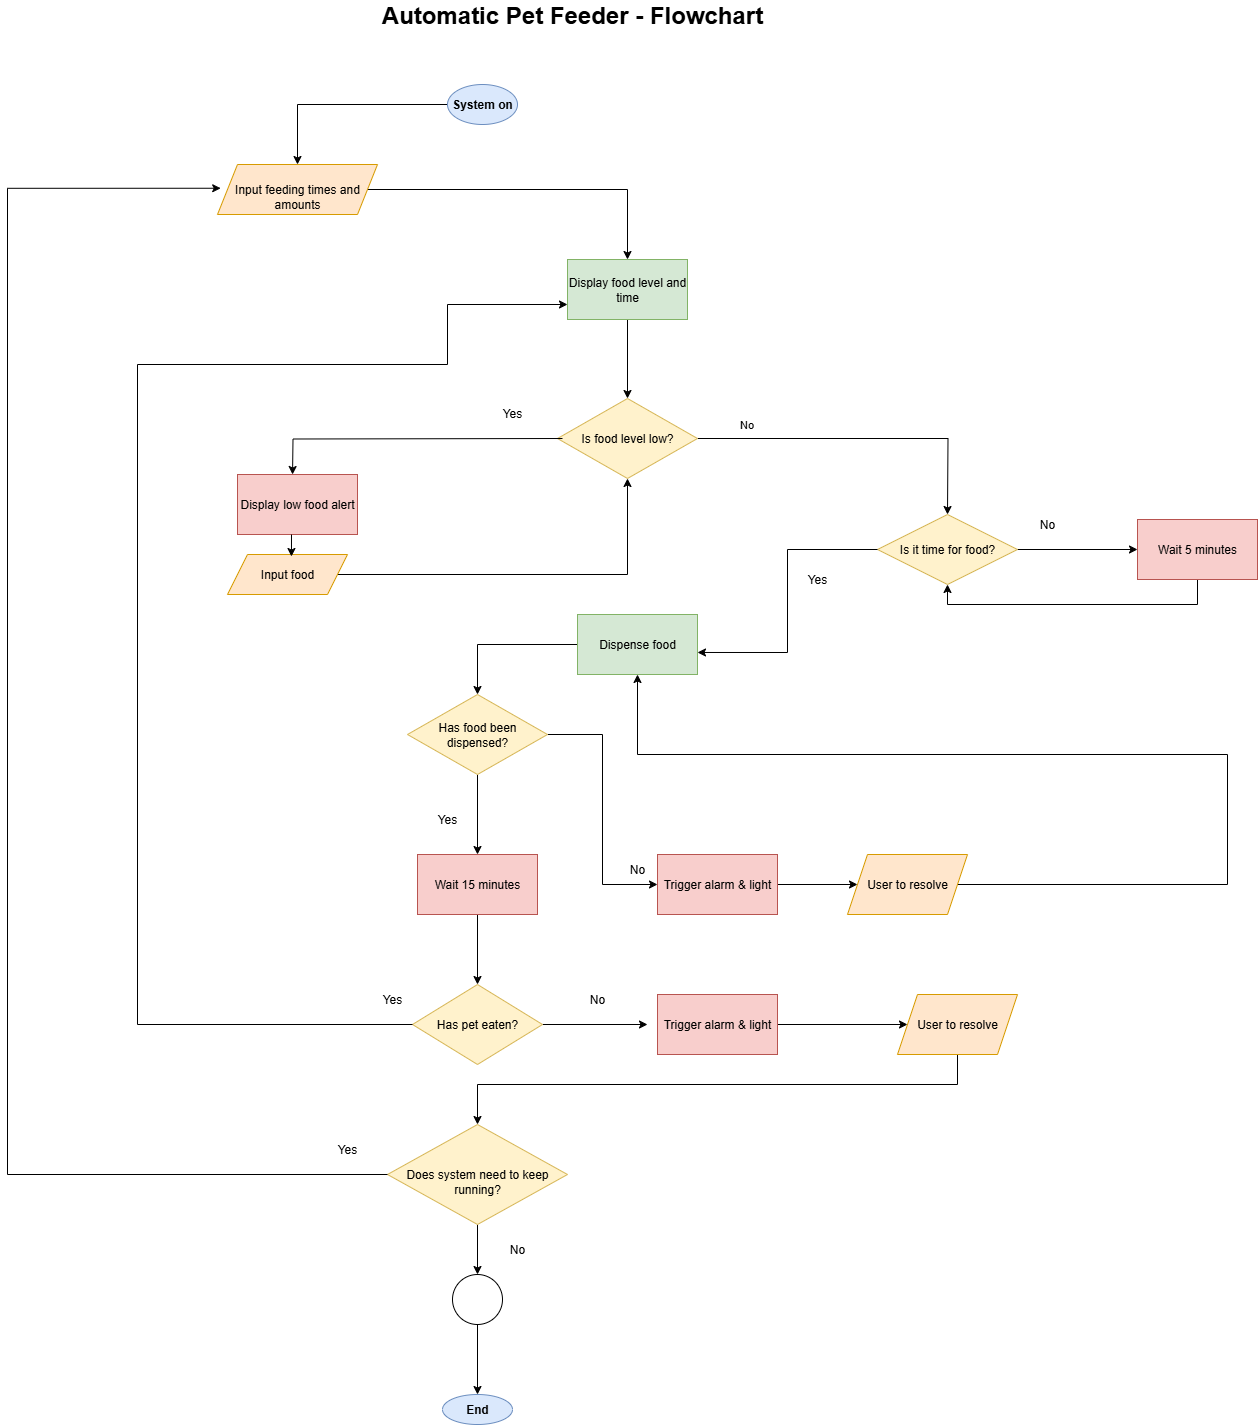

The diagram above was exported from draw.io. Its source (the exported page's mxGraphModel, read from the mxfile embedded in the PNG):
<mxGraphModel dx="1426" dy="1941" grid="1" gridSize="10" guides="1" tooltips="1" connect="1" arrows="1" fold="1" page="1" pageScale="1" pageWidth="850" pageHeight="1100" math="0" shadow="0">
  <root>
    <mxCell id="0" />
    <mxCell id="1" parent="0" />
    <mxCell id="g9RP8W8scdkynO6h1eL2-19" style="edgeStyle=orthogonalEdgeStyle;rounded=0;orthogonalLoop=1;jettySize=auto;html=1;entryX=0.5;entryY=0;entryDx=0;entryDy=0;" parent="1" source="g9RP8W8scdkynO6h1eL2-1" target="g9RP8W8scdkynO6h1eL2-4" edge="1">
      <mxGeometry relative="1" as="geometry" />
    </mxCell>
    <mxCell id="g9RP8W8scdkynO6h1eL2-1" value="System on" style="ellipse;whiteSpace=wrap;html=1;fillColor=#dae8fc;strokeColor=#6c8ebf;fontStyle=1" parent="1" vertex="1">
      <mxGeometry x="610" y="20" width="70" height="40" as="geometry" />
    </mxCell>
    <mxCell id="g9RP8W8scdkynO6h1eL2-24" style="edgeStyle=orthogonalEdgeStyle;rounded=0;orthogonalLoop=1;jettySize=auto;html=1;entryX=0.5;entryY=0;entryDx=0;entryDy=0;" parent="1" source="g9RP8W8scdkynO6h1eL2-4" target="g9RP8W8scdkynO6h1eL2-6" edge="1">
      <mxGeometry relative="1" as="geometry">
        <mxPoint x="730" y="125" as="targetPoint" />
      </mxGeometry>
    </mxCell>
    <mxCell id="g9RP8W8scdkynO6h1eL2-4" value="&lt;div&gt;&lt;br&gt;&lt;/div&gt;Input feeding times and amounts" style="shape=parallelogram;perimeter=parallelogramPerimeter;whiteSpace=wrap;html=1;fixedSize=1;fillColor=#ffe6cc;strokeColor=#d79b00;" parent="1" vertex="1">
      <mxGeometry x="380" y="100" width="160" height="50" as="geometry" />
    </mxCell>
    <mxCell id="g9RP8W8scdkynO6h1eL2-82" style="edgeStyle=orthogonalEdgeStyle;rounded=0;orthogonalLoop=1;jettySize=auto;html=1;" parent="1" source="g9RP8W8scdkynO6h1eL2-5" target="g9RP8W8scdkynO6h1eL2-62" edge="1">
      <mxGeometry relative="1" as="geometry">
        <Array as="points">
          <mxPoint x="790" y="510" />
        </Array>
      </mxGeometry>
    </mxCell>
    <mxCell id="g9RP8W8scdkynO6h1eL2-5" value="Input food" style="shape=parallelogram;perimeter=parallelogramPerimeter;whiteSpace=wrap;html=1;fixedSize=1;fillColor=#ffe6cc;strokeColor=#d79b00;" parent="1" vertex="1">
      <mxGeometry x="390" y="490" width="120" height="40" as="geometry" />
    </mxCell>
    <mxCell id="g9RP8W8scdkynO6h1eL2-63" style="edgeStyle=orthogonalEdgeStyle;rounded=0;orthogonalLoop=1;jettySize=auto;html=1;" parent="1" source="g9RP8W8scdkynO6h1eL2-6" target="g9RP8W8scdkynO6h1eL2-62" edge="1">
      <mxGeometry relative="1" as="geometry" />
    </mxCell>
    <mxCell id="g9RP8W8scdkynO6h1eL2-6" value="Display food level and time" style="rounded=0;whiteSpace=wrap;html=1;fillColor=#d5e8d4;strokeColor=#82b366;" parent="1" vertex="1">
      <mxGeometry x="730" y="195" width="120" height="60" as="geometry" />
    </mxCell>
    <mxCell id="g9RP8W8scdkynO6h1eL2-45" style="edgeStyle=orthogonalEdgeStyle;rounded=0;orthogonalLoop=1;jettySize=auto;html=1;entryX=0;entryY=0.5;entryDx=0;entryDy=0;" parent="1" source="g9RP8W8scdkynO6h1eL2-8" target="g9RP8W8scdkynO6h1eL2-32" edge="1">
      <mxGeometry relative="1" as="geometry" />
    </mxCell>
    <mxCell id="g9RP8W8scdkynO6h1eL2-114" style="edgeStyle=orthogonalEdgeStyle;rounded=0;orthogonalLoop=1;jettySize=auto;html=1;entryX=0.5;entryY=0;entryDx=0;entryDy=0;" parent="1" source="g9RP8W8scdkynO6h1eL2-8" target="g9RP8W8scdkynO6h1eL2-113" edge="1">
      <mxGeometry relative="1" as="geometry" />
    </mxCell>
    <mxCell id="g9RP8W8scdkynO6h1eL2-8" value="Has food been dispensed?" style="rhombus;whiteSpace=wrap;html=1;fillColor=#fff2cc;strokeColor=#d6b656;" parent="1" vertex="1">
      <mxGeometry x="570" y="630" width="140" height="80" as="geometry" />
    </mxCell>
    <mxCell id="g9RP8W8scdkynO6h1eL2-91" style="edgeStyle=orthogonalEdgeStyle;rounded=0;orthogonalLoop=1;jettySize=auto;html=1;" parent="1" source="g9RP8W8scdkynO6h1eL2-9" edge="1">
      <mxGeometry relative="1" as="geometry">
        <mxPoint x="810" y="960" as="targetPoint" />
      </mxGeometry>
    </mxCell>
    <mxCell id="g9RP8W8scdkynO6h1eL2-9" value="Has pet eaten?" style="rhombus;whiteSpace=wrap;html=1;fillColor=#fff2cc;strokeColor=#d6b656;" parent="1" vertex="1">
      <mxGeometry x="575" y="920" width="130" height="80" as="geometry" />
    </mxCell>
    <mxCell id="g9RP8W8scdkynO6h1eL2-86" style="edgeStyle=orthogonalEdgeStyle;rounded=0;orthogonalLoop=1;jettySize=auto;html=1;entryX=0;entryY=0.5;entryDx=0;entryDy=0;" parent="1" source="g9RP8W8scdkynO6h1eL2-11" target="g9RP8W8scdkynO6h1eL2-30" edge="1">
      <mxGeometry relative="1" as="geometry" />
    </mxCell>
    <mxCell id="g9RP8W8scdkynO6h1eL2-11" value="Is it time for food?" style="rhombus;whiteSpace=wrap;html=1;fillColor=#fff2cc;strokeColor=#d6b656;" parent="1" vertex="1">
      <mxGeometry x="1040" y="450" width="140" height="70" as="geometry" />
    </mxCell>
    <mxCell id="g9RP8W8scdkynO6h1eL2-44" style="edgeStyle=orthogonalEdgeStyle;rounded=0;orthogonalLoop=1;jettySize=auto;html=1;entryX=0.5;entryY=0;entryDx=0;entryDy=0;" parent="1" source="g9RP8W8scdkynO6h1eL2-25" target="g9RP8W8scdkynO6h1eL2-8" edge="1">
      <mxGeometry relative="1" as="geometry" />
    </mxCell>
    <mxCell id="g9RP8W8scdkynO6h1eL2-25" value="Dispense food" style="rounded=0;whiteSpace=wrap;html=1;fillColor=#d5e8d4;strokeColor=#82b366;" parent="1" vertex="1">
      <mxGeometry x="740" y="550" width="120" height="60" as="geometry" />
    </mxCell>
    <mxCell id="g9RP8W8scdkynO6h1eL2-85" style="edgeStyle=orthogonalEdgeStyle;rounded=0;orthogonalLoop=1;jettySize=auto;html=1;entryX=0.5;entryY=1;entryDx=0;entryDy=0;" parent="1" source="g9RP8W8scdkynO6h1eL2-30" target="g9RP8W8scdkynO6h1eL2-11" edge="1">
      <mxGeometry relative="1" as="geometry">
        <Array as="points">
          <mxPoint x="1360" y="540" />
          <mxPoint x="1110" y="540" />
        </Array>
      </mxGeometry>
    </mxCell>
    <mxCell id="g9RP8W8scdkynO6h1eL2-30" value="Wait 5 minutes" style="rounded=0;whiteSpace=wrap;html=1;fillColor=#f8cecc;strokeColor=#b85450;" parent="1" vertex="1">
      <mxGeometry x="1300" y="455" width="120" height="60" as="geometry" />
    </mxCell>
    <mxCell id="g9RP8W8scdkynO6h1eL2-46" style="edgeStyle=orthogonalEdgeStyle;rounded=0;orthogonalLoop=1;jettySize=auto;html=1;entryX=0;entryY=0.5;entryDx=0;entryDy=0;" parent="1" source="g9RP8W8scdkynO6h1eL2-32" target="g9RP8W8scdkynO6h1eL2-87" edge="1">
      <mxGeometry relative="1" as="geometry">
        <mxPoint x="990" y="820" as="targetPoint" />
      </mxGeometry>
    </mxCell>
    <mxCell id="g9RP8W8scdkynO6h1eL2-32" value="Trigger alarm &amp;amp; light" style="rounded=0;whiteSpace=wrap;html=1;fillColor=#f8cecc;strokeColor=#b85450;" parent="1" vertex="1">
      <mxGeometry x="820" y="790" width="120" height="60" as="geometry" />
    </mxCell>
    <mxCell id="g9RP8W8scdkynO6h1eL2-53" value="No" style="text;html=1;align=center;verticalAlign=middle;whiteSpace=wrap;rounded=0;" parent="1" vertex="1">
      <mxGeometry x="770" y="790" width="60" height="30" as="geometry" />
    </mxCell>
    <mxCell id="g9RP8W8scdkynO6h1eL2-54" value="Yes" style="text;html=1;align=center;verticalAlign=middle;whiteSpace=wrap;rounded=0;" parent="1" vertex="1">
      <mxGeometry x="525" y="920" width="60" height="30" as="geometry" />
    </mxCell>
    <mxCell id="g9RP8W8scdkynO6h1eL2-55" value="No" style="text;html=1;align=center;verticalAlign=middle;whiteSpace=wrap;rounded=0;" parent="1" vertex="1">
      <mxGeometry x="730" y="920" width="60" height="30" as="geometry" />
    </mxCell>
    <mxCell id="g9RP8W8scdkynO6h1eL2-56" value="Yes" style="text;html=1;align=center;verticalAlign=middle;whiteSpace=wrap;rounded=0;" parent="1" vertex="1">
      <mxGeometry x="580" y="740" width="60" height="30" as="geometry" />
    </mxCell>
    <mxCell id="g9RP8W8scdkynO6h1eL2-68" style="edgeStyle=orthogonalEdgeStyle;rounded=0;orthogonalLoop=1;jettySize=auto;html=1;exitX=1;exitY=0.5;exitDx=0;exitDy=0;" parent="1" source="g9RP8W8scdkynO6h1eL2-62" edge="1">
      <mxGeometry relative="1" as="geometry">
        <mxPoint x="1110" y="450" as="targetPoint" />
      </mxGeometry>
    </mxCell>
    <mxCell id="g9RP8W8scdkynO6h1eL2-77" value="No" style="edgeLabel;html=1;align=center;verticalAlign=middle;resizable=0;points=[];" parent="g9RP8W8scdkynO6h1eL2-68" vertex="1" connectable="0">
      <mxGeometry x="-0.2375" y="8" relative="1" as="geometry">
        <mxPoint x="-76" y="-7" as="offset" />
      </mxGeometry>
    </mxCell>
    <mxCell id="g9RP8W8scdkynO6h1eL2-62" value="Is food level low?" style="rhombus;whiteSpace=wrap;html=1;fillColor=#fff2cc;strokeColor=#d6b656;" parent="1" vertex="1">
      <mxGeometry x="720" y="334" width="140" height="80" as="geometry" />
    </mxCell>
    <mxCell id="g9RP8W8scdkynO6h1eL2-71" value="Yes" style="text;html=1;align=center;verticalAlign=middle;whiteSpace=wrap;rounded=0;" parent="1" vertex="1">
      <mxGeometry x="950" y="500" width="60" height="30" as="geometry" />
    </mxCell>
    <mxCell id="g9RP8W8scdkynO6h1eL2-73" value="No" style="text;html=1;align=center;verticalAlign=middle;whiteSpace=wrap;rounded=0;" parent="1" vertex="1">
      <mxGeometry x="1180" y="445" width="60" height="30" as="geometry" />
    </mxCell>
    <mxCell id="g9RP8W8scdkynO6h1eL2-74" style="edgeStyle=orthogonalEdgeStyle;rounded=0;orthogonalLoop=1;jettySize=auto;html=1;entryX=0;entryY=0.75;entryDx=0;entryDy=0;" parent="1" source="g9RP8W8scdkynO6h1eL2-9" target="g9RP8W8scdkynO6h1eL2-6" edge="1">
      <mxGeometry relative="1" as="geometry">
        <mxPoint x="680" y="240" as="targetPoint" />
        <Array as="points">
          <mxPoint x="300" y="960" />
          <mxPoint x="300" y="300" />
          <mxPoint x="610" y="300" />
          <mxPoint x="610" y="240" />
        </Array>
      </mxGeometry>
    </mxCell>
    <mxCell id="g9RP8W8scdkynO6h1eL2-78" value="Display low food alert" style="rounded=0;whiteSpace=wrap;html=1;fillColor=#f8cecc;strokeColor=#b85450;" parent="1" vertex="1">
      <mxGeometry x="400" y="410" width="120" height="60" as="geometry" />
    </mxCell>
    <mxCell id="g9RP8W8scdkynO6h1eL2-80" style="edgeStyle=orthogonalEdgeStyle;rounded=0;orthogonalLoop=1;jettySize=auto;html=1;entryX=0.417;entryY=0;entryDx=0;entryDy=0;entryPerimeter=0;" parent="1" edge="1">
      <mxGeometry relative="1" as="geometry">
        <mxPoint x="725" y="374" as="sourcePoint" />
        <mxPoint x="455.03999999999996" y="410" as="targetPoint" />
      </mxGeometry>
    </mxCell>
    <mxCell id="g9RP8W8scdkynO6h1eL2-81" style="edgeStyle=orthogonalEdgeStyle;rounded=0;orthogonalLoop=1;jettySize=auto;html=1;entryX=0.583;entryY=0.05;entryDx=0;entryDy=0;entryPerimeter=0;" parent="1" edge="1">
      <mxGeometry relative="1" as="geometry">
        <mxPoint x="454" y="470" as="sourcePoint" />
        <mxPoint x="453.96000000000004" y="492" as="targetPoint" />
      </mxGeometry>
    </mxCell>
    <mxCell id="g9RP8W8scdkynO6h1eL2-83" style="edgeStyle=orthogonalEdgeStyle;rounded=0;orthogonalLoop=1;jettySize=auto;html=1;entryX=1;entryY=0.633;entryDx=0;entryDy=0;entryPerimeter=0;" parent="1" source="g9RP8W8scdkynO6h1eL2-11" target="g9RP8W8scdkynO6h1eL2-25" edge="1">
      <mxGeometry relative="1" as="geometry" />
    </mxCell>
    <mxCell id="g9RP8W8scdkynO6h1eL2-88" style="edgeStyle=orthogonalEdgeStyle;rounded=0;orthogonalLoop=1;jettySize=auto;html=1;entryX=0.5;entryY=1;entryDx=0;entryDy=0;" parent="1" source="g9RP8W8scdkynO6h1eL2-87" target="g9RP8W8scdkynO6h1eL2-25" edge="1">
      <mxGeometry relative="1" as="geometry">
        <Array as="points">
          <mxPoint x="1390" y="820" />
          <mxPoint x="1390" y="690" />
          <mxPoint x="800" y="690" />
        </Array>
      </mxGeometry>
    </mxCell>
    <mxCell id="g9RP8W8scdkynO6h1eL2-87" value="User to resolve" style="shape=parallelogram;perimeter=parallelogramPerimeter;whiteSpace=wrap;html=1;fixedSize=1;fillColor=#ffe6cc;strokeColor=#d79b00;" parent="1" vertex="1">
      <mxGeometry x="1010" y="790" width="120" height="60" as="geometry" />
    </mxCell>
    <mxCell id="g9RP8W8scdkynO6h1eL2-93" style="edgeStyle=orthogonalEdgeStyle;rounded=0;orthogonalLoop=1;jettySize=auto;html=1;entryX=0;entryY=0.5;entryDx=0;entryDy=0;" parent="1" source="g9RP8W8scdkynO6h1eL2-89" target="g9RP8W8scdkynO6h1eL2-90" edge="1">
      <mxGeometry relative="1" as="geometry" />
    </mxCell>
    <mxCell id="g9RP8W8scdkynO6h1eL2-89" value="Trigger alarm &amp;amp; light" style="rounded=0;whiteSpace=wrap;html=1;fillColor=#f8cecc;strokeColor=#b85450;" parent="1" vertex="1">
      <mxGeometry x="820" y="930" width="120" height="60" as="geometry" />
    </mxCell>
    <mxCell id="g9RP8W8scdkynO6h1eL2-98" style="edgeStyle=orthogonalEdgeStyle;rounded=0;orthogonalLoop=1;jettySize=auto;html=1;entryX=0.5;entryY=0;entryDx=0;entryDy=0;" parent="1" source="g9RP8W8scdkynO6h1eL2-90" target="g9RP8W8scdkynO6h1eL2-94" edge="1">
      <mxGeometry relative="1" as="geometry">
        <Array as="points">
          <mxPoint x="1120" y="1020" />
          <mxPoint x="640" y="1020" />
        </Array>
      </mxGeometry>
    </mxCell>
    <mxCell id="g9RP8W8scdkynO6h1eL2-90" value="User to resolve" style="shape=parallelogram;perimeter=parallelogramPerimeter;whiteSpace=wrap;html=1;fixedSize=1;fillColor=#ffe6cc;strokeColor=#d79b00;" parent="1" vertex="1">
      <mxGeometry x="1060" y="930" width="120" height="60" as="geometry" />
    </mxCell>
    <mxCell id="g9RP8W8scdkynO6h1eL2-105" style="edgeStyle=orthogonalEdgeStyle;rounded=0;orthogonalLoop=1;jettySize=auto;html=1;exitX=0.5;exitY=1;exitDx=0;exitDy=0;entryX=0.5;entryY=0;entryDx=0;entryDy=0;" parent="1" source="g9RP8W8scdkynO6h1eL2-94" target="g9RP8W8scdkynO6h1eL2-103" edge="1">
      <mxGeometry relative="1" as="geometry" />
    </mxCell>
    <mxCell id="g9RP8W8scdkynO6h1eL2-94" value="&lt;div style=&quot;&quot;&gt;&lt;span style=&quot;background-color: transparent; color: light-dark(rgb(0, 0, 0), rgb(255, 255, 255));&quot;&gt;&lt;font&gt;&lt;br&gt;Does system need to keep running?&lt;/font&gt;&lt;/span&gt;&lt;/div&gt;" style="rhombus;whiteSpace=wrap;html=1;align=center;fillColor=#fff2cc;strokeColor=#d6b656;" parent="1" vertex="1">
      <mxGeometry x="550" y="1060" width="180" height="100" as="geometry" />
    </mxCell>
    <mxCell id="g9RP8W8scdkynO6h1eL2-100" style="edgeStyle=orthogonalEdgeStyle;rounded=0;orthogonalLoop=1;jettySize=auto;html=1;entryX=0.02;entryY=0.475;entryDx=0;entryDy=0;entryPerimeter=0;" parent="1" source="g9RP8W8scdkynO6h1eL2-94" target="g9RP8W8scdkynO6h1eL2-4" edge="1">
      <mxGeometry relative="1" as="geometry">
        <Array as="points">
          <mxPoint x="170" y="1110" />
          <mxPoint x="170" y="124" />
        </Array>
      </mxGeometry>
    </mxCell>
    <mxCell id="g9RP8W8scdkynO6h1eL2-101" value="End" style="ellipse;whiteSpace=wrap;html=1;fillColor=#dae8fc;strokeColor=#6c8ebf;fontStyle=1" parent="1" vertex="1">
      <mxGeometry x="605" y="1330" width="70" height="30" as="geometry" />
    </mxCell>
    <mxCell id="g9RP8W8scdkynO6h1eL2-106" style="edgeStyle=orthogonalEdgeStyle;rounded=0;orthogonalLoop=1;jettySize=auto;html=1;entryX=0.5;entryY=0;entryDx=0;entryDy=0;" parent="1" source="g9RP8W8scdkynO6h1eL2-103" target="g9RP8W8scdkynO6h1eL2-101" edge="1">
      <mxGeometry relative="1" as="geometry" />
    </mxCell>
    <mxCell id="g9RP8W8scdkynO6h1eL2-103" value="" style="ellipse;whiteSpace=wrap;html=1;aspect=fixed;" parent="1" vertex="1">
      <mxGeometry x="615" y="1210" width="50" height="50" as="geometry" />
    </mxCell>
    <mxCell id="g9RP8W8scdkynO6h1eL2-107" value="Yes" style="text;html=1;align=center;verticalAlign=middle;whiteSpace=wrap;rounded=0;" parent="1" vertex="1">
      <mxGeometry x="480" y="1070" width="60" height="30" as="geometry" />
    </mxCell>
    <mxCell id="g9RP8W8scdkynO6h1eL2-108" value="No" style="text;html=1;align=center;verticalAlign=middle;whiteSpace=wrap;rounded=0;" parent="1" vertex="1">
      <mxGeometry x="650" y="1170" width="60" height="30" as="geometry" />
    </mxCell>
    <mxCell id="g9RP8W8scdkynO6h1eL2-112" value="Yes" style="text;html=1;align=center;verticalAlign=middle;whiteSpace=wrap;rounded=0;" parent="1" vertex="1">
      <mxGeometry x="645" y="334" width="60" height="30" as="geometry" />
    </mxCell>
    <mxCell id="g9RP8W8scdkynO6h1eL2-115" style="edgeStyle=orthogonalEdgeStyle;rounded=0;orthogonalLoop=1;jettySize=auto;html=1;entryX=0.5;entryY=0;entryDx=0;entryDy=0;" parent="1" source="g9RP8W8scdkynO6h1eL2-113" target="g9RP8W8scdkynO6h1eL2-9" edge="1">
      <mxGeometry relative="1" as="geometry" />
    </mxCell>
    <mxCell id="g9RP8W8scdkynO6h1eL2-113" value="Wait 15 minutes" style="rounded=0;whiteSpace=wrap;html=1;fillColor=#f8cecc;strokeColor=#b85450;" parent="1" vertex="1">
      <mxGeometry x="580" y="790" width="120" height="60" as="geometry" />
    </mxCell>
    <mxCell id="dv4fJfAhR8z7juk39Fvu-1" value="Automatic Pet Feeder - Flowchart&lt;div&gt;&lt;br&gt;&lt;/div&gt;" style="text;html=1;align=center;verticalAlign=middle;whiteSpace=wrap;rounded=0;fontStyle=1;fontSize=24;" parent="1" vertex="1">
      <mxGeometry x="470" y="-50" width="530" height="30" as="geometry" />
    </mxCell>
  </root>
</mxGraphModel>